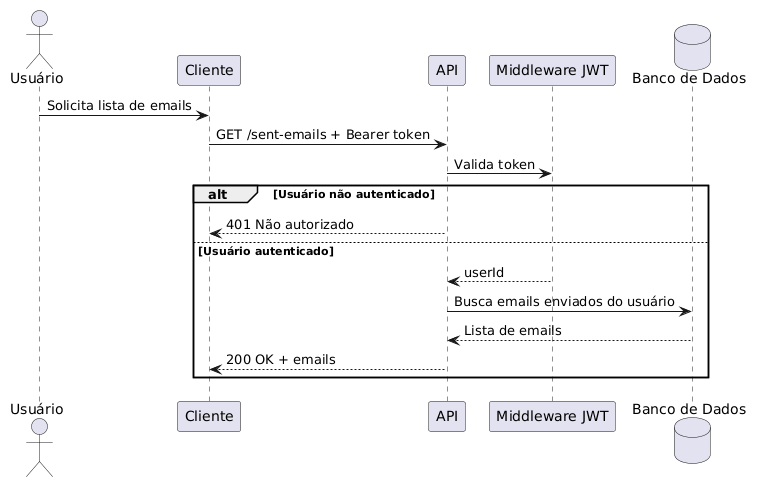

The diagram above was rendered by PlantUML. Its source (embedded in the PNG):
@startuml
actor "Usuário" as U
participant "Cliente" as C
participant "API" as API
participant "Middleware JWT" as MW
database "Banco de Dados" as DB

U -> C: Solicita lista de emails
C -> API: GET /sent-emails + Bearer token
API -> MW: Valida token
alt Usuário não autenticado
    API --> C: 401 Não autorizado
else Usuário autenticado
    MW --> API: userId
    API -> DB: Busca emails enviados do usuário
    DB --> API: Lista de emails
    API --> C: 200 OK + emails
@enduml